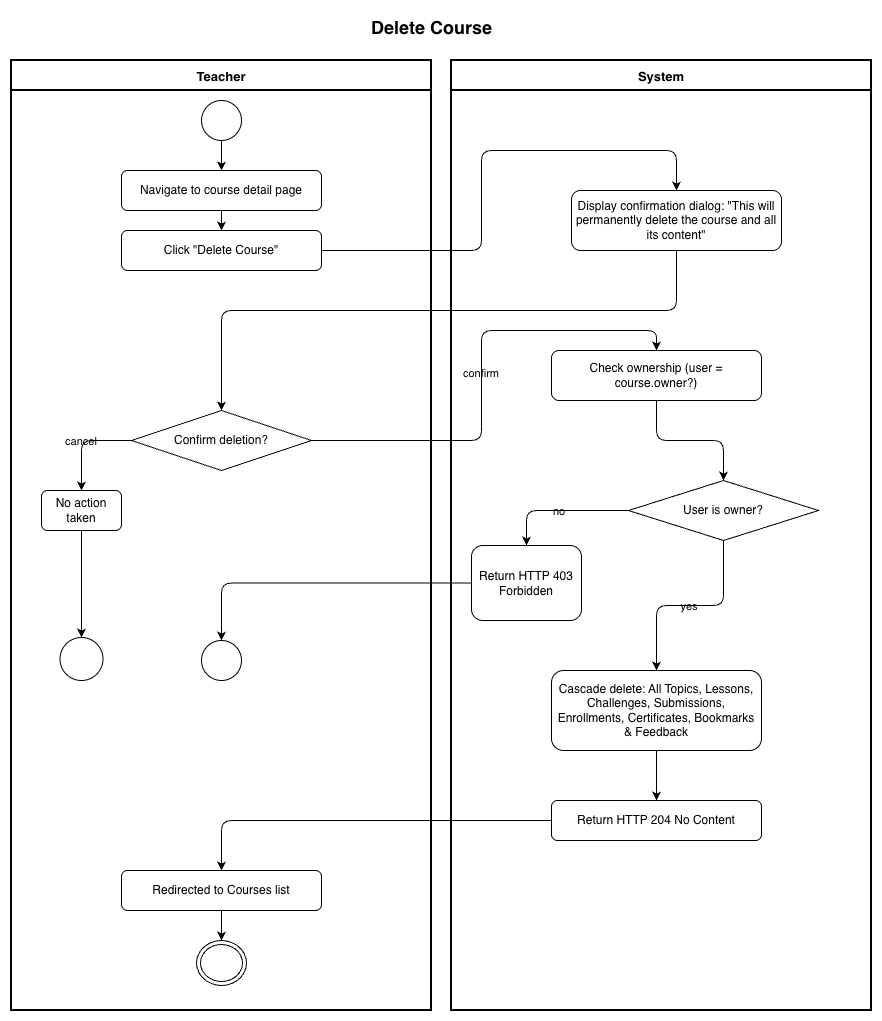

The diagram above was exported from draw.io. Its source (the exported page's mxGraphModel, read from the mxfile embedded in the PNG):
<mxGraphModel dx="1018" dy="815" grid="1" gridSize="10" guides="1" tooltips="1" connect="1" arrows="1" fold="1" page="1" pageScale="1" pageWidth="827" pageHeight="1169" background="#ffffff" math="0" shadow="0" adaptiveColors="auto">
  <root>
    <mxCell id="0" />
    <mxCell id="1" parent="0" />
    <mxCell id="2" parent="1" style="text;html=1;strokeColor=none;fillColor=none;align=center;fontSize=18;fontStyle=1;labelBackgroundColor=none;" value="Delete Course" vertex="1">
      <mxGeometry height="40" width="560" x="160" y="10" as="geometry" />
    </mxCell>
    <mxCell id="3" parent="1" style="swimlane;startSize=30;fontStyle=1;fontSize=13;swimlaneLine=1;strokeWidth=2;labelBackgroundColor=none;" value="Teacher" vertex="1">
      <mxGeometry height="950" width="420" x="20" y="60" as="geometry" />
    </mxCell>
    <mxCell id="5" parent="3" style="ellipse;aspect=fixed;labelBackgroundColor=none;" value="" vertex="1">
      <mxGeometry height="40" width="40" x="190" y="40" as="geometry" />
    </mxCell>
    <mxCell id="6" parent="3" style="rounded=1;whiteSpace=wrap;html=1;labelBackgroundColor=none;" value="Navigate to course detail page" vertex="1">
      <mxGeometry height="40" width="200" x="110" y="110" as="geometry" />
    </mxCell>
    <mxCell id="7" parent="3" style="rounded=1;whiteSpace=wrap;html=1;labelBackgroundColor=none;" value="Click &quot;Delete Course&quot;" vertex="1">
      <mxGeometry height="40" width="200" x="110" y="170" as="geometry" />
    </mxCell>
    <mxCell id="9" parent="3" style="rhombus;whiteSpace=wrap;html=1;labelBackgroundColor=none;" value="Confirm deletion?" vertex="1">
      <mxGeometry height="60" width="180" x="120" y="350" as="geometry" />
    </mxCell>
    <mxCell id="10" parent="3" style="rounded=1;whiteSpace=wrap;html=1;labelBackgroundColor=none;" value="No action taken" vertex="1">
      <mxGeometry height="40" width="80" x="30" y="430" as="geometry" />
    </mxCell>
    <mxCell id="11" parent="3" style="ellipse;aspect=fixed;labelBackgroundColor=none;" value="" vertex="1">
      <mxGeometry height="43" width="43" x="48.5" y="577" as="geometry" />
    </mxCell>
    <mxCell id="15" parent="3" style="ellipse;aspect=fixed;labelBackgroundColor=none;" value="" vertex="1">
      <mxGeometry height="40" width="40" x="190" y="580" as="geometry" />
    </mxCell>
    <mxCell id="18" parent="3" style="rounded=1;whiteSpace=wrap;html=1;labelBackgroundColor=none;" value="Redirected to Courses list" vertex="1">
      <mxGeometry height="40" width="200" x="110" y="810" as="geometry" />
    </mxCell>
    <mxCell id="19" parent="3" style="ellipse;html=1;shape=endState;labelBackgroundColor=none;" value="" vertex="1">
      <mxGeometry height="45" width="50" x="185" y="880" as="geometry" />
    </mxCell>
    <mxCell id="4" parent="1" style="swimlane;startSize=30;fontStyle=1;fontSize=13;swimlaneLine=1;strokeWidth=2;labelBackgroundColor=none;" value="System" vertex="1">
      <mxGeometry height="950" width="420" x="460" y="60" as="geometry" />
    </mxCell>
    <mxCell id="8" parent="4" style="rounded=1;whiteSpace=wrap;html=1;labelBackgroundColor=none;" value="Display confirmation dialog: &quot;This will permanently delete the course and all its content&quot;" vertex="1">
      <mxGeometry height="60" width="210" x="120" y="130" as="geometry" />
    </mxCell>
    <mxCell id="12" parent="4" style="rounded=1;whiteSpace=wrap;html=1;labelBackgroundColor=none;" value="Check ownership (user = course.owner?)" vertex="1">
      <mxGeometry height="50" width="210" x="100" y="290" as="geometry" />
    </mxCell>
    <mxCell id="13" parent="4" style="rhombus;whiteSpace=wrap;html=1;labelBackgroundColor=none;" value="User is owner?" vertex="1">
      <mxGeometry height="60" width="190" x="177" y="420" as="geometry" />
    </mxCell>
    <mxCell id="14" parent="4" style="rounded=1;whiteSpace=wrap;html=1;labelBackgroundColor=none;" value="Return HTTP 403 Forbidden" vertex="1">
      <mxGeometry height="75" width="110" x="20" y="485" as="geometry" />
    </mxCell>
    <mxCell id="16" parent="4" style="rounded=1;whiteSpace=wrap;html=1;labelBackgroundColor=none;" value="Cascade delete: All Topics, Lessons, Challenges, Submissions, Enrollments, Certificates, Bookmarks &amp; Feedback" vertex="1">
      <mxGeometry height="80" width="210" x="100" y="610" as="geometry" />
    </mxCell>
    <mxCell id="17" parent="4" style="rounded=1;whiteSpace=wrap;html=1;labelBackgroundColor=none;" value="Return HTTP 204 No Content" vertex="1">
      <mxGeometry height="40" width="210" x="100" y="740" as="geometry" />
    </mxCell>
    <mxCell id="50" edge="1" parent="1" source="5" style="edgeStyle=orthogonalEdgeStyle;labelBackgroundColor=none;fontColor=default;" target="6">
      <mxGeometry relative="1" as="geometry" />
    </mxCell>
    <mxCell id="51" edge="1" parent="1" source="6" style="edgeStyle=orthogonalEdgeStyle;labelBackgroundColor=none;fontColor=default;" target="7">
      <mxGeometry relative="1" as="geometry" />
    </mxCell>
    <mxCell id="52" edge="1" parent="1" source="7" style="edgeStyle=orthogonalEdgeStyle;labelBackgroundColor=none;fontColor=default;" target="8">
      <mxGeometry relative="1" as="geometry">
        <Array as="points">
          <mxPoint x="490" y="250" />
          <mxPoint x="490" y="150" />
          <mxPoint x="685" y="150" />
        </Array>
      </mxGeometry>
    </mxCell>
    <mxCell id="53" edge="1" parent="1" source="8" style="edgeStyle=orthogonalEdgeStyle;labelBackgroundColor=none;fontColor=default;" target="9">
      <mxGeometry relative="1" as="geometry">
        <Array as="points">
          <mxPoint x="685" y="310" />
          <mxPoint x="230" y="310" />
        </Array>
      </mxGeometry>
    </mxCell>
    <mxCell id="54" edge="1" parent="1" source="9" style="edgeStyle=orthogonalEdgeStyle;labelBackgroundColor=none;fontColor=default;" target="10" value="cancel">
      <mxGeometry relative="1" as="geometry" />
    </mxCell>
    <mxCell id="55" edge="1" parent="1" source="10" style="edgeStyle=orthogonalEdgeStyle;labelBackgroundColor=none;fontColor=default;" target="11">
      <mxGeometry relative="1" as="geometry" />
    </mxCell>
    <mxCell id="56" edge="1" parent="1" source="9" style="edgeStyle=orthogonalEdgeStyle;labelBackgroundColor=none;fontColor=default;" target="12" value="confirm">
      <mxGeometry relative="1" as="geometry">
        <Array as="points">
          <mxPoint x="490" y="440" />
          <mxPoint x="490" y="330" />
          <mxPoint x="665" y="330" />
        </Array>
      </mxGeometry>
    </mxCell>
    <mxCell id="57" edge="1" parent="1" source="12" style="edgeStyle=orthogonalEdgeStyle;labelBackgroundColor=none;fontColor=default;" target="13">
      <mxGeometry relative="1" as="geometry" />
    </mxCell>
    <mxCell id="58" edge="1" parent="1" source="13" style="edgeStyle=orthogonalEdgeStyle;labelBackgroundColor=none;fontColor=default;" target="14" value="no">
      <mxGeometry relative="1" as="geometry" />
    </mxCell>
    <mxCell id="59" edge="1" parent="1" source="14" style="edgeStyle=orthogonalEdgeStyle;labelBackgroundColor=none;fontColor=default;" target="15">
      <mxGeometry relative="1" as="geometry" />
    </mxCell>
    <mxCell id="60" edge="1" parent="1" source="13" style="edgeStyle=orthogonalEdgeStyle;labelBackgroundColor=none;fontColor=default;" target="16" value="yes">
      <mxGeometry relative="1" as="geometry" />
    </mxCell>
    <mxCell id="61" edge="1" parent="1" source="16" style="edgeStyle=orthogonalEdgeStyle;labelBackgroundColor=none;fontColor=default;" target="17">
      <mxGeometry relative="1" as="geometry" />
    </mxCell>
    <mxCell id="62" edge="1" parent="1" source="17" style="edgeStyle=orthogonalEdgeStyle;labelBackgroundColor=none;fontColor=default;" target="18">
      <mxGeometry relative="1" as="geometry" />
    </mxCell>
    <mxCell id="63" edge="1" parent="1" source="18" style="edgeStyle=orthogonalEdgeStyle;labelBackgroundColor=none;fontColor=default;" target="19">
      <mxGeometry relative="1" as="geometry" />
    </mxCell>
  </root>
</mxGraphModel>